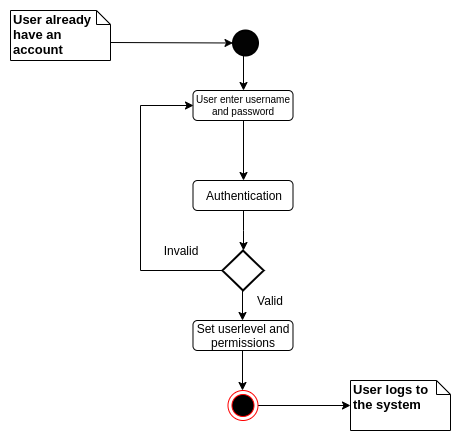

The diagram above was exported from draw.io. Its source (the exported page's mxGraphModel, read from the mxfile embedded in the PNG):
<mxGraphModel dx="854" dy="486" grid="1" gridSize="10" guides="1" tooltips="1" connect="1" arrows="1" fold="1" page="1" pageScale="1" pageWidth="850" pageHeight="1100" math="0" shadow="0">
  <root>
    <mxCell id="0" />
    <mxCell id="1" parent="0" />
    <mxCell id="pErtik-2Roeq-hH4Be-W-8" style="edgeStyle=none;rounded=0;orthogonalLoop=1;jettySize=auto;html=1;exitX=1;exitY=0.5;exitDx=0;exitDy=0;entryX=0;entryY=0.5;entryDx=0;entryDy=0;entryPerimeter=0;fontSize=9;" edge="1" parent="1" source="NBRaSo1Wq46LIQIqph1c-1" target="pErtik-2Roeq-hH4Be-W-7">
      <mxGeometry relative="1" as="geometry" />
    </mxCell>
    <mxCell id="NBRaSo1Wq46LIQIqph1c-1" value="" style="ellipse;html=1;shape=endState;fillColor=#000000;strokeColor=#ff0000;" parent="1" vertex="1">
      <mxGeometry x="397.49" y="380" width="30" height="30" as="geometry" />
    </mxCell>
    <mxCell id="tkF1pLUHQtzNoYtYIYg7-1" style="edgeStyle=orthogonalEdgeStyle;rounded=0;orthogonalLoop=1;jettySize=auto;html=1;exitX=0.5;exitY=1;exitDx=0;exitDy=0;exitPerimeter=0;entryX=0.5;entryY=0;entryDx=0;entryDy=0;" parent="1" source="NBRaSo1Wq46LIQIqph1c-3" target="NBRaSo1Wq46LIQIqph1c-57" edge="1">
      <mxGeometry relative="1" as="geometry" />
    </mxCell>
    <mxCell id="NBRaSo1Wq46LIQIqph1c-3" value="" style="strokeWidth=2;html=1;shape=mxgraph.flowchart.start_2;whiteSpace=wrap;fillColor=#030303;" parent="1" vertex="1">
      <mxGeometry x="402.5" y="20.000000000000004" width="25" height="25" as="geometry" />
    </mxCell>
    <mxCell id="NBRaSo1Wq46LIQIqph1c-4" value="" style="edgeStyle=orthogonalEdgeStyle;rounded=0;orthogonalLoop=1;jettySize=auto;html=1;entryX=0.5;entryY=0;entryDx=0;entryDy=0;entryPerimeter=0;" parent="1" source="NBRaSo1Wq46LIQIqph1c-5" target="NBRaSo1Wq46LIQIqph1c-41" edge="1">
      <mxGeometry relative="1" as="geometry">
        <mxPoint x="412.5" y="240" as="targetPoint" />
      </mxGeometry>
    </mxCell>
    <mxCell id="NBRaSo1Wq46LIQIqph1c-5" value="Authentication" style="shape=rect;rounded=1;html=1;whiteSpace=wrap;align=center;fillColor=none;" parent="1" vertex="1">
      <mxGeometry x="362.5" y="170" width="100" height="30" as="geometry" />
    </mxCell>
    <mxCell id="NBRaSo1Wq46LIQIqph1c-59" style="edgeStyle=orthogonalEdgeStyle;rounded=0;orthogonalLoop=1;jettySize=auto;html=1;exitX=0.5;exitY=1;exitDx=0;exitDy=0;entryX=0.5;entryY=0;entryDx=0;entryDy=0;" parent="1" source="NBRaSo1Wq46LIQIqph1c-57" target="NBRaSo1Wq46LIQIqph1c-5" edge="1">
      <mxGeometry relative="1" as="geometry" />
    </mxCell>
    <mxCell id="NBRaSo1Wq46LIQIqph1c-57" value="User enter username and password" style="shape=rect;rounded=1;html=1;whiteSpace=wrap;align=center;fillColor=none;fontSize=10;" parent="1" vertex="1">
      <mxGeometry x="362.51" y="80" width="100" height="30" as="geometry" />
    </mxCell>
    <mxCell id="NBRaSo1Wq46LIQIqph1c-8" style="edgeStyle=orthogonalEdgeStyle;rounded=0;orthogonalLoop=1;jettySize=auto;html=1;exitX=0;exitY=0.5;exitDx=0;exitDy=0;entryX=0;entryY=0.5;entryDx=0;entryDy=0;entryPerimeter=0;endArrow=none;endFill=0;startArrow=classic;startFill=1;" parent="1" source="NBRaSo1Wq46LIQIqph1c-57" target="NBRaSo1Wq46LIQIqph1c-41" edge="1">
      <mxGeometry relative="1" as="geometry">
        <mxPoint x="290.2941176470588" y="330.3529411764706" as="sourcePoint" />
        <Array as="points">
          <mxPoint x="310" y="95" />
          <mxPoint x="310" y="260" />
        </Array>
      </mxGeometry>
    </mxCell>
    <mxCell id="NBRaSo1Wq46LIQIqph1c-61" style="edgeStyle=orthogonalEdgeStyle;rounded=0;orthogonalLoop=1;jettySize=auto;html=1;exitX=0.5;exitY=1;exitDx=0;exitDy=0;entryX=0.5;entryY=0;entryDx=0;entryDy=0;" parent="1" source="NBRaSo1Wq46LIQIqph1c-44" target="NBRaSo1Wq46LIQIqph1c-1" edge="1">
      <mxGeometry relative="1" as="geometry" />
    </mxCell>
    <mxCell id="NBRaSo1Wq46LIQIqph1c-44" value="Set userlevel and&lt;br&gt;permissions" style="shape=rect;rounded=1;html=1;whiteSpace=wrap;align=center;fillColor=none;" parent="1" vertex="1">
      <mxGeometry x="362.49" y="310" width="100" height="30" as="geometry" />
    </mxCell>
    <mxCell id="NBRaSo1Wq46LIQIqph1c-47" style="edgeStyle=orthogonalEdgeStyle;rounded=0;orthogonalLoop=1;jettySize=auto;html=1;exitX=0.5;exitY=1;exitDx=0;exitDy=0;exitPerimeter=0;entryX=0.5;entryY=0;entryDx=0;entryDy=0;" parent="1" source="NBRaSo1Wq46LIQIqph1c-41" target="NBRaSo1Wq46LIQIqph1c-44" edge="1">
      <mxGeometry relative="1" as="geometry" />
    </mxCell>
    <mxCell id="NBRaSo1Wq46LIQIqph1c-41" value="" style="strokeWidth=2;html=1;shape=mxgraph.flowchart.decision;whiteSpace=wrap;fillColor=none;" parent="1" vertex="1">
      <mxGeometry x="391.89" y="240" width="41.25" height="40" as="geometry" />
    </mxCell>
    <mxCell id="NBRaSo1Wq46LIQIqph1c-42" value="Invalid" style="text;html=1;strokeColor=none;fillColor=none;align=center;verticalAlign=middle;whiteSpace=wrap;rounded=0;" parent="1" vertex="1">
      <mxGeometry x="330" y="230" width="40" height="20" as="geometry" />
    </mxCell>
    <mxCell id="NBRaSo1Wq46LIQIqph1c-48" value="Valid" style="text;html=1;strokeColor=none;fillColor=none;align=center;verticalAlign=middle;whiteSpace=wrap;rounded=0;" parent="1" vertex="1">
      <mxGeometry x="420" y="280" width="40" height="20" as="geometry" />
    </mxCell>
    <mxCell id="pErtik-2Roeq-hH4Be-W-4" style="rounded=0;orthogonalLoop=1;jettySize=auto;html=1;exitX=0;exitY=0;exitDx=100;exitDy=32;exitPerimeter=0;entryX=0;entryY=0.5;entryDx=0;entryDy=0;entryPerimeter=0;fontSize=13;" edge="1" parent="1" source="pErtik-2Roeq-hH4Be-W-1" target="NBRaSo1Wq46LIQIqph1c-3">
      <mxGeometry relative="1" as="geometry" />
    </mxCell>
    <mxCell id="pErtik-2Roeq-hH4Be-W-1" value="&lt;b&gt;User already have an account&lt;/b&gt;" style="shape=note;whiteSpace=wrap;html=1;size=14;verticalAlign=top;align=left;spacingTop=-6;fontSize=13;" vertex="1" parent="1">
      <mxGeometry x="180" width="100" height="50" as="geometry" />
    </mxCell>
    <mxCell id="pErtik-2Roeq-hH4Be-W-7" value="&lt;b&gt;User logs to the system&lt;/b&gt;" style="shape=note;whiteSpace=wrap;html=1;size=14;verticalAlign=top;align=left;spacingTop=-6;fontSize=13;" vertex="1" parent="1">
      <mxGeometry x="520" y="370" width="100" height="50" as="geometry" />
    </mxCell>
  </root>
</mxGraphModel>